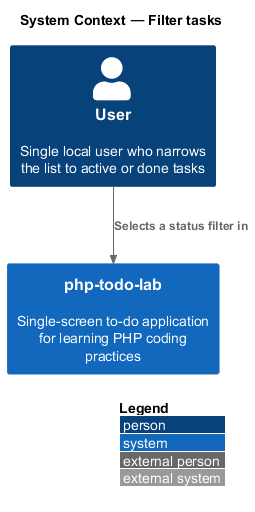

The diagram above was rendered by PlantUML. Its source (embedded in the PNG):
@startuml
!include <C4/C4_Context>
LAYOUT_WITH_LEGEND()
title System Context — Filter tasks

Person(user, "User", "Single local user who narrows the list to active or done tasks")
System(app, "php-todo-lab", "Single-screen to-do application for learning PHP coding practices")

Rel(user, app, "Selects a status filter in")
@enduml